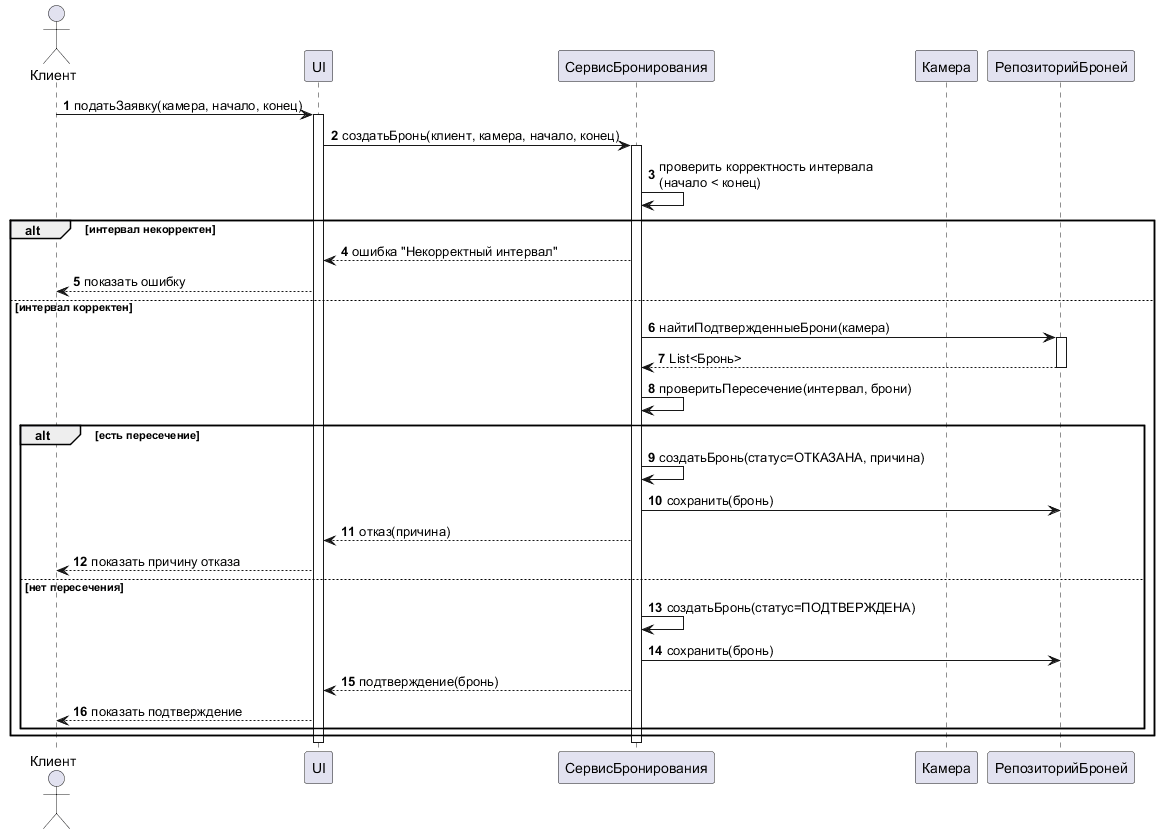

The diagram above was rendered by PlantUML. Its source (embedded in the PNG):
@startuml SequenceDiagram
autonumber
actor Клиент as C
participant "UI" as UI
participant "СервисБронирования" as S
participant "Камера" as Cam
participant "РепозиторийБроней" as R

C -> UI : податьЗаявку(камера, начало, конец)
activate UI
UI -> S : создатьБронь(клиент, камера, начало, конец)
activate S

S -> S : проверить корректность интервала\n(начало < конец)

alt интервал некорректен
  S --> UI : ошибка "Некорректный интервал"
  UI --> C : показать ошибку
else интервал корректен
  S -> R : найтиПодтвержденныеБрони(камера)
  activate R
  R --> S : List<Бронь>
  deactivate R

  S -> S : проверитьПересечение(интервал, брони)

  alt есть пересечение
    S -> S : создатьБронь(статус=ОТКАЗАНА, причина)
    S -> R : сохранить(бронь)
    S --> UI : отказ(причина)
    UI --> C : показать причину отказа
  else нет пересечения
    S -> S : создатьБронь(статус=ПОДТВЕРЖДЕНА)
    S -> R : сохранить(бронь)
    S --> UI : подтверждение(бронь)
    UI --> C : показать подтверждение
  end

end

deactivate S
deactivate UI

@enduml